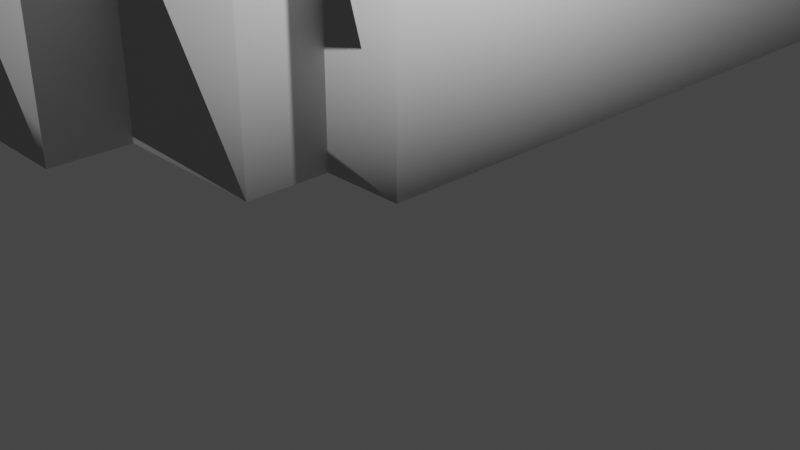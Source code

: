 # Source: hexBase.blend  (saved by Blender 3.4.6; exported with 4.5.12 LTS)
import bpy
from mathutils import Matrix  # noqa: F401  (used for matrix-valued properties, if any)

bpy.ops.wm.read_factory_settings(use_empty=True)
scene = bpy.context.scene
scene.name = 'Scene'

# ---- collections
col_collection = bpy.data.collections.new('Collection'); scene.collection.children.link(col_collection)

# ---- materials (node trees are filled in below, after node groups)
mat_material = bpy.data.materials.new('Material')
mat_material.alpha_threshold = 0.0
mat_material.use_transparent_shadow = False
mat_material.roughness = 0.5
mat_material.line_color = (0.0, 0.0, 0.0, 1.0)

# ---- material node trees
mat_material.use_nodes = True; mat_material.node_tree.nodes.clear()
_N = mat_material.node_tree.nodes; _L = mat_material.node_tree.links
n0 = _N.new('ShaderNodeOutputMaterial'); n0.name = 'Material Output'; n0.location = (300, 300)
n1 = _N.new('ShaderNodeBsdfPrincipled'); n1.name = 'Principled BSDF'; n1.location = (10, 300)
n1.distribution = 'GGX'
n1.subsurface_method = 'RANDOM_WALK_SKIN'
n1.inputs[3].default_value = 1.45
n1.inputs[27].default_value = (0.0, 0.0, 0.0, 1.0)
n1.inputs[28].default_value = 1.0
_L.new(n1.outputs[0], n0.inputs[0])
n0.is_active_output = True

# ---- world
world_world = bpy.data.worlds.new('World'); scene.world = world_world
world_world.use_nodes = True; world_world.node_tree.nodes.clear()
_N = world_world.node_tree.nodes; _L = world_world.node_tree.links
n0 = _N.new('ShaderNodeOutputWorld'); n0.name = 'World Output'; n0.location = (300, 300)
n1 = _N.new('ShaderNodeBackground'); n1.name = 'Background'; n1.location = (10, 300)
n1.inputs[0].default_value = (0.05088, 0.05088, 0.05088, 1.0)
_L.new(n1.outputs[0], n0.inputs[0])
n0.is_active_output = True
world_world.color = (0.05088, 0.05088, 0.05088)
world_world.use_sun_shadow = False
world_world.sun_shadow_jitter_overblur = 0.0

# ---- cameras
cam_camera = bpy.data.cameras.new('Camera')
cam_camera.clip_end = 100.0
cam_camera.ortho_scale = 7.314

# ---- lights
light_light = bpy.data.lights.new('Light', 'POINT')
light_light.transmission_factor = 0.0
light_light.energy = 1000.0
light_light.shadow_soft_size = 0.1
light_light.shadow_maximum_resolution = 0.006
light_light.use_absolute_resolution = True

# ---- meshes
me_cube_004 = bpy.data.meshes.new('Cube.004')
me_cube_004.from_pydata([(0.0, 2.0, 2.0), (0.0, 2.0, 0.0), (0.0, 0.0, 2.0), (0.0, 0.0, 0.0), (-2.0, 2.0, 2.0), (-2.0, 2.0, 0.0), (-2.0, 0.0, 2.0), (-2.0, 0.0, 0.0)], [], [(0, 4, 6, 2), (3, 2, 6, 7), (7, 6, 4, 5), (5, 1, 3, 7), (1, 0, 2, 3), (5, 4, 0, 1)])
_uv = me_cube_004.uv_layers.new(name='UVMap')
_uv.uv.foreach_set('vector', [0.625, 0.5, 0.875, 0.5, 0.875, 0.75, 0.625, 0.75, 0.375, 0.75, 0.625, 0.75, 0.625, 1.0, 0.375, 1.0, 0.375, 0.0, 0.625, 0.0, 0.625, 0.25, 0.375, 0.25, 0.125, 0.5, 0.375, 0.5, 0.375, 0.75, 0.125, 0.75, 0.375, 0.5, 0.625, 0.5, 0.625, 0.75, 0.375, 0.75, 0.375, 0.25, 0.625, 0.25, 0.625, 0.5, 0.375, 0.5])
me_cube_004.materials.append(mat_material)
me_cube_004.use_mirror_vertex_groups = False
me_cube_004.update()
me_cube_019 = bpy.data.meshes.new('Cube.019')
me_cube_019.from_pydata([(0.0, 2.0, 2.0), (0.0, 2.0, 0.0), (0.0, 0.0, 2.0), (0.0, 0.0, 0.0), (-2.0, 2.0, 2.0), (-2.0, 2.0, 0.0), (-2.0, 0.0, 2.0), (-2.0, 0.0, 0.0), (24.0, 1.889, 2.0), (24.0, 1.889, 0.0), (24.0, 0.1111, 2.0), (24.0, 0.1111, 0.0), (23.0, 1.889, 2.0), (23.0, 1.889, 0.0), (23.0, 0.1111, 2.0), (23.0, 0.1111, 0.0), (23.0, 2.0, 2.0), (23.0, 2.0, 0.0), (23.0, 0.0, 2.0), (23.0, 0.0, 0.0), (21.0, 2.0, 2.0), (21.0, 2.0, 0.0), (21.0, 0.0, 2.0), (21.0, 0.0, 0.0), (21.0, 2.111, 2.0), (21.0, 2.111, 0.0), (21.0, -0.1111, 2.0), (21.0, -0.1111, 0.0), (19.0, 2.111, 2.0), (19.0, 2.111, 0.0), (19.0, -0.1111, 2.0), (19.0, -0.1111, 0.0), (19.0, 2.222, 2.0), (19.0, 2.222, 0.0), (19.0, -0.2222, 2.0), (19.0, -0.2222, 0.0), (17.0, 2.222, 2.0), (17.0, 2.222, 0.0), (17.0, -0.2222, 2.0), (17.0, -0.2222, 0.0), (17.0, 2.333, 2.0), (17.0, 2.333, 0.0), (17.0, -0.3333, 2.0), (17.0, -0.3333, 0.0), (15.0, 2.333, 2.0), (15.0, 2.333, 0.0), (15.0, -0.3333, 2.0), (15.0, -0.3333, 0.0), (15.0, 2.444, 2.0), (15.0, 2.444, 0.0), (15.0, -0.4444, 2.0), (15.0, -0.4444, 0.0), (13.0, 2.444, 2.0), (13.0, 2.444, 0.0), (13.0, -0.4444, 2.0), (13.0, -0.4444, 0.0), (13.0, 2.556, 2.0), (13.0, 2.556, 0.0), (13.0, -0.5556, 2.0), (13.0, -0.5556, 0.0), (11.0, 2.556, 2.0), (11.0, 2.556, 0.0), (11.0, -0.5556, 2.0), (11.0, -0.5556, 0.0), (11.0, 2.667, 2.0), (11.0, 2.667, 0.0), (11.0, -0.6667, 2.0), (11.0, -0.6667, 0.0), (10.0, 2.667, 2.0), (10.0, 2.667, 0.0), (10.0, -0.6667, 2.0), (10.0, -0.6667, 0.0), (10.0, 2.556, 2.0), (10.0, 2.556, 0.0), (10.0, -0.5556, 2.0), (10.0, -0.5556, 0.0), (8.0, 2.556, 2.0), (8.0, 2.556, 0.0), (8.0, -0.5556, 2.0), (8.0, -0.5556, 0.0), (8.0, 2.444, 2.0), (8.0, 2.444, 0.0), (8.0, -0.4444, 2.0), (8.0, -0.4444, 0.0), (6.0, 2.444, 2.0), (6.0, 2.444, 0.0), (6.0, -0.4444, 2.0), (6.0, -0.4444, 0.0), (6.0, 2.333, 2.0), (6.0, 2.333, 0.0), (6.0, -0.3333, 2.0), (6.0, -0.3333, 0.0), (4.0, 2.333, 2.0), (4.0, 2.333, 0.0), (4.0, -0.3333, 2.0), (4.0, -0.3333, 0.0), (4.0, 2.222, 2.0), (4.0, 2.222, 0.0), (4.0, -0.2222, 2.0), (4.0, -0.2222, 0.0), (2.0, 2.222, 2.0), (2.0, 2.222, 0.0), (2.0, -0.2222, 2.0), (2.0, -0.2222, 0.0), (2.0, 2.111, 2.0), (2.0, 2.111, 0.0), (2.0, -0.1111, 2.0), (2.0, -0.1111, 0.0), (0.0, 2.111, 2.0), (0.0, 2.111, 0.0), (0.0, -0.1111, 2.0), (0.0, -0.1111, 0.0), (-2.0, 1.889, 2.0), (-2.0, 1.889, 0.0), (-2.0, 0.1111, 2.0), (-2.0, 0.1111, 0.0), (-3.0, 1.889, 2.0), (-3.0, 1.889, 0.0), (-3.0, 0.1111, 2.0), (-3.0, 0.1111, 0.0)], [], [(3, 2, 6, 7), (2, 3, 111, 110), (5, 4, 0, 1), (11, 10, 14, 15), (23, 22, 26, 27), (9, 8, 10, 11), (13, 12, 8, 9), (19, 18, 22, 23), (31, 30, 34, 35), (21, 20, 16, 17), (27, 26, 30, 31), (39, 38, 42, 43), (29, 28, 24, 25), (35, 34, 38, 39), (47, 46, 50, 51), (37, 36, 32, 33), (43, 42, 46, 47), (55, 54, 58, 59), (45, 44, 40, 41), (51, 50, 54, 55), (63, 62, 66, 67), (53, 52, 48, 49), (59, 58, 62, 63), (71, 70, 74, 75), (61, 60, 56, 57), (67, 66, 70, 71), (7, 6, 114, 115), (69, 68, 64, 65), (75, 74, 78, 79), (79, 78, 82, 83), (77, 76, 72, 73), (83, 82, 86, 87), (87, 86, 90, 91), (85, 84, 80, 81), (91, 90, 94, 95), (95, 94, 98, 99), (93, 92, 88, 89), (99, 98, 102, 103), (103, 102, 106, 107), (101, 100, 96, 97), (107, 106, 110, 111), (2, 110, 106, 102, 98, 94, 90, 86, 82, 78, 74, 70, 66, 62, 58, 54, 50, 46, 42, 38, 34, 30, 26, 22, 18, 14, 10, 8, 12, 16, 20, 24, 28, 32, 36, 40, 44, 48, 52, 56, 60, 64, 68, 72, 76, 80, 84, 88, 92, 96, 100, 104, 108, 0, 4, 112, 116, 118, 114, 6), (109, 108, 104, 105), (115, 114, 118, 119), (119, 118, 116, 117), (1, 109, 105, 101, 97, 93, 89, 85, 81, 77, 73, 69, 65, 61, 57, 53, 49, 45, 41, 37, 33, 29, 25, 21, 17, 13, 9, 11, 15, 19, 23, 27, 31, 35, 39, 43, 47, 51, 55, 59, 63, 67, 71, 75, 79, 83, 87, 91, 95, 99, 103, 107, 111, 3, 7, 115, 119, 117, 113, 5), (15, 14, 18, 19), (117, 116, 112, 113), (1, 0, 108, 109), (5, 113, 112, 4), (101, 105, 104, 100), (93, 97, 96, 92), (69, 73, 72, 68), (77, 81, 80, 76), (85, 89, 88, 84), (13, 17, 16, 12), (21, 25, 24, 20), (29, 33, 32, 28), (37, 41, 40, 36), (45, 49, 48, 44), (53, 57, 56, 52), (61, 65, 64, 60)])
me_cube_019.polygons.foreach_set('use_smooth', [True] * 62)
_uv = me_cube_019.uv_layers.new(name='UVMap')
_uv.uv.foreach_set('vector', [0.375, 0.75, 0.625, 0.75, 0.625, 1.0, 0.375, 1.0, 0.625, 0.75, 0.375, 0.75, 0.375, 1.0, 0.625, 1.0, 0.375, 0.25, 0.625, 0.25, 0.625, 0.5, 0.375, 0.5, 0.375, 0.75, 0.625, 0.75, 0.625, 1.0, 0.375, 1.0, 0.375, 1.0, 0.625, 1.0, 0.625, 0.75, 0.375, 0.75, 0.375, 0.5, 0.625, 0.5, 0.625, 0.75, 0.375, 0.75, 0.375, 0.25, 0.625, 0.25, 0.625, 0.5, 0.375, 0.5, 0.375, 0.75, 0.625, 0.75, 0.625, 1.0, 0.375, 1.0, 0.375, 1.0, 0.625, 1.0, 0.625, 0.75, 0.375, 0.75, 0.375, 0.25, 0.625, 0.25, 0.625, 0.5, 0.375, 0.5, 0.375, 0.75, 0.625, 0.75, 0.625, 1.0, 0.375, 1.0, 0.375, 1.0, 0.625, 1.0, 0.625, 0.75, 0.375, 0.75, 0.375, 0.25, 0.625, 0.25, 0.625, 0.5, 0.375, 0.5, 0.375, 0.75, 0.625, 0.75, 0.625, 1.0, 0.375, 1.0, 0.375, 1.0, 0.625, 1.0, 0.625, 0.75, 0.375, 0.75, 0.375, 0.25, 0.625, 0.25, 0.625, 0.5, 0.375, 0.5, 0.375, 0.75, 0.625, 0.75, 0.625, 1.0, 0.375, 1.0, 0.375, 1.0, 0.625, 1.0, 0.625, 0.75, 0.375, 0.75, 0.375, 0.25, 0.625, 0.25, 0.625, 0.5, 0.375, 0.5, 0.375, 0.75, 0.625, 0.75, 0.625, 1.0, 0.375, 1.0, 0.375, 1.0, 0.625, 1.0, 0.625, 0.75, 0.375, 0.75, 0.375, 0.25, 0.625, 0.25, 0.625, 0.5, 0.375, 0.5, 0.375, 0.75, 0.625, 0.75, 0.625, 1.0, 0.375, 1.0, 0.375, 1.0, 0.625, 1.0, 0.625, 0.75, 0.375, 0.75, 0.375, 0.25, 0.625, 0.25, 0.625, 0.5, 0.375, 0.5, 0.375, 0.75, 0.625, 0.75, 0.625, 1.0, 0.375, 1.0, 0.375, 1.0, 0.625, 1.0, 0.625, 0.75, 0.375, 0.75, 0.375, 0.25, 0.625, 0.25, 0.625, 0.5, 0.375, 0.5, 0.375, 0.75, 0.625, 0.75, 0.625, 1.0, 0.375, 1.0, 0.375, 1.0, 0.625, 1.0, 0.625, 0.75, 0.375, 0.75, 0.375, 0.25, 0.625, 0.25, 0.625, 0.5, 0.375, 0.5, 0.375, 0.75, 0.625, 0.75, 0.625, 1.0, 0.375, 1.0, 0.375, 1.0, 0.625, 1.0, 0.625, 0.75, 0.375, 0.75, 0.375, 0.25, 0.625, 0.25, 0.625, 0.5, 0.375, 0.5, 0.375, 0.75, 0.625, 0.75, 0.625, 1.0, 0.375, 1.0, 0.375, 1.0, 0.625, 1.0, 0.625, 0.75, 0.375, 0.75, 0.375, 0.25, 0.625, 0.25, 0.625, 0.5, 0.375, 0.5, 0.375, 0.75, 0.625, 0.75, 0.625, 1.0, 0.375, 1.0, 0.375, 1.0, 0.625, 1.0, 0.625, 0.75, 0.375, 0.75, 0.375, 0.25, 0.625, 0.25, 0.625, 0.5, 0.375, 0.5, 0.375, 0.75, 0.625, 0.75, 0.625, 1.0, 0.375, 1.0, 0.625, 0.75, 0.625, 1.0, 0.625, 0.75, 0.625, 1.0, 0.625, 0.75, 0.625, 1.0, 0.625, 0.75, 0.625, 1.0, 0.625, 0.75, 0.625, 1.0, 0.625, 0.75, 0.625, 1.0, 0.625, 0.75, 0.625, 1.0, 0.625, 0.75, 0.625, 1.0, 0.625, 0.75, 0.625, 1.0, 0.625, 0.75, 0.625, 1.0, 0.625, 0.75, 0.625, 1.0, 0.625, 0.75, 0.625, 1.0, 0.625, 0.75, 0.625, 1.0, 0.625, 0.75, 0.625, 0.5, 0.625, 0.25, 0.625, 0.5, 0.625, 0.25, 0.625, 0.5, 0.625, 0.25, 0.625, 0.5, 0.625, 0.25, 0.625, 0.5, 0.625, 0.25, 0.625, 0.5, 0.625, 0.25, 0.625, 0.5, 0.625, 0.25, 0.625, 0.5, 0.625, 0.25, 0.625, 0.5, 0.625, 0.25, 0.625, 0.5, 0.625, 0.25, 0.625, 0.5, 0.625, 0.25, 0.625, 0.5, 0.625, 0.25, 0.625, 0.5, 0.625, 0.25, 0.625, 0.5, 0.625, 0.25, 0.625, 0.5, 0.625, 0.25, 0.625, 0.0, 0.625, 0.75, 0.625, 1.0, 0.375, 0.25, 0.625, 0.25, 0.625, 0.5, 0.375, 0.5, 0.375, 0.75, 0.625, 0.75, 0.625, 1.0, 0.375, 1.0, 0.375, 0.0, 0.625, 0.0, 0.625, 0.25, 0.375, 0.25, 0.375, 0.5, 0.375, 0.25, 0.375, 0.5, 0.375, 0.25, 0.375, 0.5, 0.375, 0.25, 0.375, 0.5, 0.375, 0.25, 0.375, 0.5, 0.375, 0.25, 0.375, 0.5, 0.375, 0.25, 0.375, 0.5, 0.375, 0.25, 0.375, 0.5, 0.375, 0.25, 0.375, 0.5, 0.375, 0.25, 0.375, 0.5, 0.375, 0.25, 0.375, 0.5, 0.375, 0.25, 0.375, 0.5, 0.375, 0.25, 0.375, 0.5, 0.375, 0.25, 0.375, 0.5, 0.375, 0.75, 0.375, 1.0, 0.375, 0.75, 0.375, 1.0, 0.375, 0.75, 0.375, 1.0, 0.375, 0.75, 0.375, 1.0, 0.375, 0.75, 0.375, 1.0, 0.375, 0.75, 0.375, 1.0, 0.375, 0.75, 0.375, 1.0, 0.375, 0.75, 0.375, 1.0, 0.375, 0.75, 0.375, 1.0, 0.375, 0.75, 0.375, 1.0, 0.375, 0.75, 0.375, 1.0, 0.375, 0.75, 0.375, 1.0, 0.375, 0.75, 0.375, 1.0, 0.375, 0.75, 0.375, 1.0, 0.375, 0.75, 0.375, 1.0, 0.375, 0.25, 0.375, 0.5, 0.375, 0.25, 0.375, 1.0, 0.625, 1.0, 0.625, 0.75, 0.375, 0.75, 0.375, 0.25, 0.625, 0.25, 0.625, 0.5, 0.375, 0.5, 0.375, 0.5, 0.625, 0.5, 0.625, 0.25, 0.375, 0.25, 0.375, 0.25, 0.375, 0.5, 0.625, 0.5, 0.625, 0.25, 0.375, 0.25, 0.375, 0.5, 0.625, 0.5, 0.625, 0.25, 0.375, 0.25, 0.375, 0.5, 0.625, 0.5, 0.625, 0.25, 0.375, 0.25, 0.375, 0.5, 0.625, 0.5, 0.625, 0.25, 0.375, 0.25, 0.375, 0.5, 0.625, 0.5, 0.625, 0.25, 0.375, 0.25, 0.375, 0.5, 0.625, 0.5, 0.625, 0.25, 0.375, 0.25, 0.375, 0.5, 0.625, 0.5, 0.625, 0.25, 0.375, 0.25, 0.375, 0.5, 0.625, 0.5, 0.625, 0.25, 0.375, 0.25, 0.375, 0.5, 0.625, 0.5, 0.625, 0.25, 0.375, 0.25, 0.375, 0.5, 0.625, 0.5, 0.625, 0.25, 0.375, 0.25, 0.375, 0.5, 0.625, 0.5, 0.625, 0.25, 0.375, 0.25, 0.375, 0.5, 0.625, 0.5, 0.625, 0.25, 0.375, 0.25, 0.375, 0.5, 0.625, 0.5, 0.625, 0.25])
me_cube_019.materials.append(mat_material)
me_cube_019.use_mirror_vertex_groups = False
me_cube_019.update()

# ---- objects
ob_light = bpy.data.objects.new('Light', light_light)
ob_camera = bpy.data.objects.new('Camera', cam_camera)
ob_cube_001 = bpy.data.objects.new('Cube.001', me_cube_004)
ob_baseplate = bpy.data.objects.new('BasePlate', me_cube_019)

# ---- transforms, parenting, visibility, modifiers, constraints
ob_light.location = (4.076, 1.005, 5.904)
ob_light.rotation_euler = (0.6503, 0.05522, 1.866)
ob_light.lock_rotations_4d = False
ob_light.empty_display_type = 'ARROWS'
ob_light.color = (0.0, 0.0, 0.0, 0.0)
ob_light.lineart.crease_threshold = 0.0
ob_camera.location = (7.359, -6.926, 4.958)
ob_camera.rotation_euler = (1.109, 0.0, 0.8149)
ob_camera.lock_rotations_4d = False
ob_camera.empty_display_type = 'ARROWS'
ob_camera.color = (0.0, 0.0, 0.0, 0.0)
ob_camera.display_type = 'WIRE'
ob_camera.lineart.crease_threshold = 0.0
ob_cube_001.location = (4.5, 2.5, 0.5)
ob_cube_001.scale = (0.5, 0.5, 0.5)
ob_cube_001.lock_rotations_4d = False
ob_cube_001.empty_display_type = 'ARROWS'
ob_cube_001.lineart.crease_threshold = 0.0
ob_baseplate.location = (-23.5, -1.5, 0.5)
ob_baseplate.scale = (1.0, 9.0, 1.5)
ob_baseplate.lock_rotations_4d = False
ob_baseplate.empty_display_type = 'ARROWS'
ob_baseplate.lineart.crease_threshold = 0.0

# ---- collection membership
col_collection.objects.link(ob_light)
col_collection.objects.link(ob_camera)
col_collection.objects.link(ob_cube_001)
col_collection.objects.link(ob_baseplate)

# ---- scene / render settings (as saved in the file)
scene.camera = ob_camera
scene.frame_start = 1; scene.frame_end = 250; scene.frame_set(1)
scene.render.engine = 'BLENDER_EEVEE_NEXT'
scene.cycles.sampling_pattern = 'TABULATED_SOBOL'
scene.cycles.use_light_tree = False
scene.view_settings.view_transform = 'Filmic'
bpy.context.view_layer.update()
